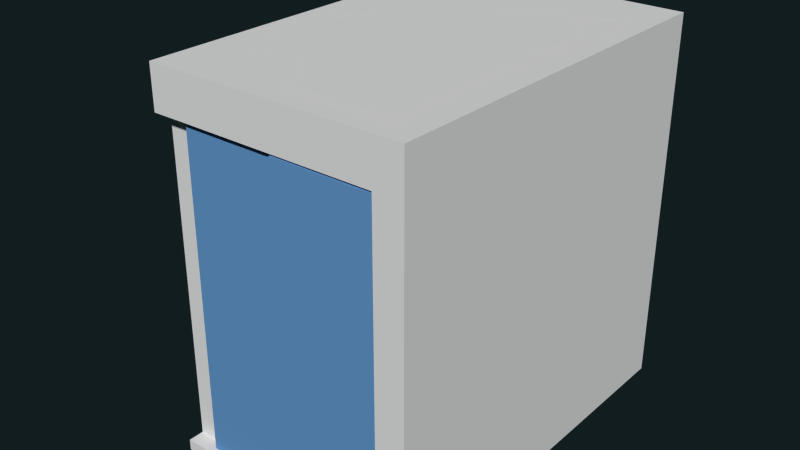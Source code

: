 # Source: St_AufzugB1.blend  (saved by Blender 2.76.0; exported with 4.5.12 LTS)
import bpy
from mathutils import Matrix  # noqa: F401  (used for matrix-valued properties, if any)

bpy.ops.wm.read_factory_settings(use_empty=True)
scene = bpy.context.scene
scene.name = 'Scene'

# ---- collections
col_collection_6 = bpy.data.collections.new('Collection 6'); scene.collection.children.link(col_collection_6)
col_collection_16 = bpy.data.collections.new('Collection 16'); scene.collection.children.link(col_collection_16)

# ---- materials (node trees are filled in below, after node groups)
mat_spiegel_mat = bpy.data.materials.new('spiegel_mat')
mat_spiegel_mat.alpha_threshold = 0.0
mat_spiegel_mat.use_transparent_shadow = False
mat_spiegel_mat.roughness = 0.5
mat_door_frame_mat = bpy.data.materials.new('door_frame_mat')
mat_door_frame_mat.alpha_threshold = 0.0
mat_door_frame_mat.use_transparent_shadow = False
mat_door_frame_mat.diffuse_color = (0.1308, 0.3213, 0.6152, 1.0)
mat_door_frame_mat.roughness = 0.5

# ---- material node trees

# ---- world
world_world = bpy.data.worlds.new('World'); scene.world = world_world
world_world.color = (0.005979, 0.01231, 0.01341)
world_world.use_sun_shadow = False
world_world.sun_shadow_jitter_overblur = 0.0
world_world.cycles.sampling_method = 'MANUAL'
world_world.cycles.sample_map_resolution = 256

# ---- meshes
me_plane = bpy.data.meshes.new('Plane')
me_plane.from_pydata([(-0.7645, 1.1, 0.0), (-0.7068, 1.042, 0.06454), (0.7042, 1.042, 0.06454), (-0.7068, 1.042, 1.988), (0.7042, 1.042, 1.988), (-0.6944, -1.001, 0.06454), (0.7042, -1.001, 0.06454), (-0.7068, -1.001, 1.988), (0.7042, -1.001, 1.988), (0.5912, -1.1, 1.988), (0.5912, -1.1, 0.06454), (0.5912, -1.001, 0.06454), (0.5918, -1.001, 1.988), (-0.5944, -1.001, 0.06454), (-0.5938, -1.1, 0.06454), (-0.5944, -1.001, 1.988), (-0.5938, -1.1, 1.988), (-0.7645, -1.193, 0.0), (-0.7645, -1.1, 0.06454), (0.7619, -1.193, 0.06454), (0.5912, -1.193, 0.06454), (-0.5938, -1.193, 0.06454), (-0.7645, -1.193, 0.06454), (0.7619, -1.1, 2.241), (0.7619, 1.1, 2.241), (-0.5938, -1.1, 0.0), (-0.5938, 1.1, 0.0), (-0.7645, 1.1, 1.987), (-0.5938, 1.1, 1.987), (0.5912, 1.1, 1.987), (0.7619, 1.1, 1.987), (-0.5938, -1.193, 0.0), (0.5912, -1.193, 0.0), (0.7619, -1.193, 0.0), (-0.7645, 1.1, 0.06454), (-0.5938, 1.1, 0.06454), (0.5912, 1.1, 0.06454), (0.7619, 1.1, 0.06454), (-0.7645, 1.1, 2.241), (-0.7645, -1.1, 0.0), (0.7619, 1.1, 0.0), (-0.7645, -1.1, 1.987), (0.7619, -1.1, 1.987), (0.7619, -1.1, 0.06454), (-0.7068, -1.001, 2.2), (-0.7068, 1.042, 2.2), (-0.5938, -1.001, 2.2), (-0.5938, 1.042, 2.2), (0.5912, -1.001, 2.2), (0.5912, 1.042, 2.2), (0.7042, -1.001, 2.2), (0.7042, 1.042, 2.2), (0.5912, 1.1, 0.0), (0.5912, -1.1, 0.0), (0.7619, -1.1, 0.0), (-0.5938, -1.193, 1.988), (-0.7646, -1.193, 1.987), (0.7619, -1.193, 1.987), (0.5912, -1.193, 1.988), (-0.5938, -1.193, 2.241), (-0.5944, 1.042, 0.06454), (-0.5944, 1.042, 1.988), (0.5912, 1.042, 1.988), (0.5912, 1.042, 0.06454), (-0.7645, -1.1, 2.241), (-0.5938, 1.1, 2.241), (0.5912, 1.1, 2.241), (-0.5938, -1.1, 2.241), (0.5912, -1.1, 2.241), (0.7619, -1.193, 2.241), (-0.7646, -1.193, 2.241), (0.5912, -1.193, 2.241)], [], [(13, 14, 10, 11), (61, 3, 1, 60), (8, 4, 2, 6), (5, 7, 15, 13), (60, 1, 5, 13), (3, 7, 5, 1), (8, 6, 11, 12), (9, 12, 11, 10), (49, 48, 46, 47), (15, 16, 14, 13), (10, 14, 21, 20), (9, 10, 20, 58), (47, 46, 44, 45), (37, 36, 29, 30), (36, 35, 28, 29), (35, 34, 27, 28), (16, 9, 58, 55), (67, 64, 70, 59), (68, 67, 59, 71), (67, 68, 66, 65), (25, 26, 52, 53), (61, 47, 45, 3), (50, 51, 4, 8), (12, 48, 50, 8), (3, 45, 44, 7), (7, 44, 46, 15), (9, 16, 15, 12), (48, 12, 15, 46), (20, 21, 31, 32), (19, 20, 32, 33), (40, 52, 36, 37), (53, 52, 40, 54), (57, 69, 71, 58), (30, 29, 66, 24), (4, 62, 63, 2), (2, 63, 11, 6), (51, 49, 62, 4), (62, 61, 60, 63), (63, 60, 13, 11), (49, 47, 61, 62), (33, 54, 43, 19), (43, 37, 30, 42), (42, 30, 24, 23), (64, 67, 65, 38), (68, 23, 24, 66), (53, 54, 33, 32), (25, 53, 32, 31), (39, 25, 31, 17), (39, 17, 22, 18), (41, 16, 55, 56), (49, 51, 50, 48), (42, 57, 19, 43), (21, 22, 17, 31), (29, 28, 65, 66), (28, 27, 38, 65), (55, 59, 70, 56), (0, 39, 18, 34), (18, 41, 27, 34), (71, 59, 55, 58), (41, 64, 38, 27), (19, 57, 58, 20), (42, 23, 69, 57), (23, 68, 71, 69), (54, 40, 37, 43), (39, 0, 26, 25), (64, 41, 56, 70), (52, 26, 35, 36), (26, 0, 34, 35), (14, 18, 22, 21), (41, 18, 14, 16)])
_uv = me_plane.uv_layers.new(name='UVMap')
_uv.uv.foreach_set('vector', [0.919, 0.08716, 0.9187, 0.04938, 0.2748, 0.04938, 0.2748, 0.08716, 0.2123, 0.8922, 0.1718, 0.8922, 0.1718, 0.000474, 0.2123, 0.000474, -0.0006725, 0.8857, 0.849, 0.8857, 0.849, 0.003953, -0.0006725, 0.003953, 0.37, 0.005296, 0.3681, 0.9947, 0.3864, 0.9947, 0.3864, 0.005296, 0.919, 0.9881, 0.9801, 0.9881, 0.9733, 0.08716, 0.919, 0.08716, 0.849, 0.8857, -0.0006725, 0.8857, -0.0006725, 0.003953, 0.849, 0.003953, 0.6688, 0.9947, 0.6688, 0.005296, 0.6504, 0.005296, 0.6505, 0.9947, 0.6407, 0.9947, 0.6505, 0.9947, 0.6504, 0.005296, 0.6407, 0.005296, 0.8818, -0.2809, 0.8818, 1.1, 0.1258, 1.1, 0.1258, -0.2809, 0.3864, 0.9947, 0.3963, 0.9947, 0.3963, 0.005296, 0.3864, 0.005296, 0.2748, 0.04938, 0.9187, 0.04938, 0.9187, 0.005313, 0.2748, 0.005313, 0.6407, 0.9947, 0.6407, 0.005296, 0.6327, 0.005296, 0.6327, 0.9946, 0.1258, -0.2809, 0.1258, 1.1, 0.05372, 1.1, 0.05372, -0.2809, 0.812, 0.005296, 0.8255, 0.005296, 0.8255, 0.9945, 0.812, 0.9945, 0.8255, 0.005296, 0.9427, 0.005296, 0.9427, 0.9945, 0.8255, 0.9945, 0.1711, 0.005296, 0.1846, 0.005296, 0.1846, 0.9945, 0.1711, 0.9945, 0.5376, 0.2326, 0.5376, 0.2925, 0.5251, 0.2925, 0.5251, 0.2326, 0.7336, 0.2272, 0.7566, 0.2272, 0.7566, 0.2319, 0.7336, 0.2319, 0.5739, 0.2272, 0.7336, 0.2272, 0.7336, 0.2319, 0.5739, 0.2319, 0.7336, 0.2272, 0.5739, 0.2272, 0.5739, 0.1159, 0.7336, 0.1159, 0.6271, 0.1112, 0.6271, 6.029e-09, 0.7868, 0.0, 0.7868, 0.1112, 0.2123, 0.8922, 0.2125, 0.9895, 0.1718, 0.9895, 0.1718, 0.8922, -0.0006725, 0.983, 0.849, 0.983, 0.849, 0.8857, -0.0006725, 0.8857, 0.8273, 0.2575, 0.8272, 0.2199, 0.8398, 0.2199, 0.8398, 0.2575, 0.849, 0.8857, 0.849, 0.983, -0.0006725, 0.983, -0.0006725, 0.8857, 0.6833, 0.2575, 0.6833, 0.2199, 0.6958, 0.2199, 0.6958, 0.2575, 0.5376, 0.2925, 0.5376, 0.2326, 0.5509, 0.2325, 0.5509, 0.2925, 0.8272, 0.2199, 0.8273, 0.2575, 0.6958, 0.2575, 0.6958, 0.2199, 0.1827, 0.2272, 0.02301, 0.2272, 0.02301, 0.2239, 0.1827, 0.2239, 0.2057, 0.2272, 0.1827, 0.2272, 0.1827, 0.2239, 0.2057, 0.2239, 0.4115, 0.3373, 0.3884, 0.3373, 0.3884, 0.334, 0.4115, 0.334, 0.7868, 0.1112, 0.7868, 0.0, 0.8098, 0.0, 0.8098, 0.1112, 0.2057, 0.3244, 0.2057, 0.3373, 0.1827, 0.3373, 0.1827, 0.3245, 0.4115, 0.2368, 0.3884, 0.2368, 0.3884, 0.2239, 0.4115, 0.2239, 0.6821, 0.8922, 0.6414, 0.8922, 0.6414, 0.000474, 0.6821, 0.000474, 0.2134, 0.9881, 0.2748, 0.9881, 0.2748, 0.08716, 0.2134, 0.08716, 0.6821, 0.9895, 0.6414, 0.9895, 0.6414, 0.8922, 0.6821, 0.8922, 0.6414, 0.8922, 0.2123, 0.8922, 0.2123, 0.000474, 0.6414, 0.000474, 0.2748, 0.9881, 0.919, 0.9881, 0.919, 0.08716, 0.2748, 0.08716, 0.6414, 0.9895, 0.2125, 0.9895, 0.2123, 0.8922, 0.6414, 0.8922, 0.6041, 4.22e-08, 0.6041, 0.004694, 0.5954, 0.004694, 0.5954, 4.22e-08, 0.5753, 0.005296, 0.812, 0.005296, 0.812, 0.9945, 0.5753, 0.9945, 0.3362, 0.004694, 0.3362, 0.1159, 0.3021, 0.1159, 0.3021, 0.004694, 0.7566, 0.2272, 0.7336, 0.2272, 0.7336, 0.1159, 0.7566, 0.1159, 0.5739, 0.2272, 0.5509, 0.2272, 0.5509, 0.1159, 0.5739, 0.1159, 0.7868, 0.1112, 0.8098, 0.1112, 0.8098, 0.1159, 0.7868, 0.1159, 0.6271, 0.1112, 0.7868, 0.1112, 0.7868, 0.1159, 0.6271, 0.1159, 0.6041, 0.1112, 0.6271, 0.1112, 0.6271, 0.1159, 0.6041, 0.1159, 0.3021, 0.1112, 0.3021, 0.1159, 0.2934, 0.1159, 0.2934, 0.1112, 0.5376, 0.2239, 0.5376, 0.2326, 0.5251, 0.2326, 0.5251, 0.2239, 0.8818, -0.2809, 0.9539, -0.2809, 0.9539, 1.1, 0.8818, 1.1, 0.5753, 0.9945, 0.5705, 0.9944, 0.5705, 0.005296, 0.5753, 0.005296, 0.02301, 0.2272, 7.551e-07, 0.2272, 5.704e-07, 0.2239, 0.02301, 0.2239, 0.3884, 0.2368, 0.2287, 0.2368, 0.2287, 0.2239, 0.3884, 0.2239, 0.2287, 0.2368, 0.2057, 0.2368, 0.2057, 0.2239, 0.2287, 0.2239, 0.02301, 0.3245, 0.02301, 0.3373, 7.391e-07, 0.3373, 0.0, 0.3244, 0.3021, 0.0, 0.3021, 0.1112, 0.2934, 0.1112, 0.2934, 6.029e-09, 0.4213, 0.005296, 0.4213, 0.9944, 0.1846, 0.9945, 0.1846, 0.005296, 0.1827, 0.3373, 0.02301, 0.3373, 0.02301, 0.3245, 0.1827, 0.3245, 0.0342, 0.1112, 3.213e-08, 0.1112, 0.0, 2.411e-08, 0.03419, 2.411e-08, 0.5705, 0.005296, 0.5705, 0.9944, 0.5569, 0.9946, 0.5569, 0.005296, 0.3362, 0.004694, 0.3021, 0.004694, 0.3021, 0.0, 0.3363, 1.206e-08, 0.5509, 0.2272, 0.5739, 0.2272, 0.5739, 0.2319, 0.5509, 0.2319, 0.6041, 0.004694, 0.6041, 0.1159, 0.5954, 0.1159, 0.5954, 0.004694, 0.6041, 0.1112, 0.6041, 6.029e-09, 0.6271, 6.029e-09, 0.6271, 0.1112, 3.213e-08, 0.1112, 0.0342, 0.1112, 0.03422, 0.1159, 3.213e-08, 0.1159, 0.3884, 0.3373, 0.2287, 0.3373, 0.2287, 0.334, 0.3884, 0.334, 0.2287, 0.3373, 0.2057, 0.3373, 0.2057, 0.334, 0.2287, 0.334, 0.7258, 0.3402, 0.7488, 0.3402, 0.7488, 0.3449, 0.7258, 0.3449, 0.4213, 0.9944, 0.4213, 0.005296, 0.4354, 0.005296, 0.4354, 0.9947])
me_plane.use_remesh_preserve_volume = False
me_plane.use_remesh_preserve_attributes = False
me_plane.use_mirror_vertex_groups = False
me_plane.update()
me_plane_019 = bpy.data.meshes.new('Plane.019')
me_plane_019.from_pydata([(-0.02329, -0.05832, -6.53e-10), (0.02329, -0.05832, 6.53e-10), (-0.02329, 0.05832, -6.53e-10), (0.02329, 0.05832, 6.53e-10)], [], [(0, 1, 3, 2)])
_uv = me_plane_019.uv_layers.new(name='UVMap')
_uv.uv.foreach_set('vector', [0.0, 1.0, 0.0, 0.02285, 1.0, 0.0, 0.9987, 0.9641])
me_plane_019.use_remesh_preserve_volume = False
me_plane_019.use_remesh_preserve_attributes = False
me_plane_019.use_mirror_vertex_groups = False
me_plane_019.update()
me_cube_002 = bpy.data.meshes.new('Cube.002')
me_cube_002.from_pydata([(0.00157, -0.1519, -0.08734), (0.00157, -0.1519, 0.08734), (0.00157, 0.1519, -0.08734), (0.00157, 0.1519, 0.08734), (-0.00157, -0.1519, -0.08734), (-0.00157, -0.1519, 0.08734), (-0.00157, 0.1519, -0.08734), (-0.00157, 0.1519, 0.08734)], [], [(1, 0, 2, 3), (3, 2, 6, 7), (7, 6, 4, 5), (5, 4, 0, 1), (0, 4, 6, 2), (5, 1, 3, 7)])
_uv = me_cube_002.uv_layers.new(name='UVMap')
_uv.uv.foreach_set('vector', [0.01926, 0.9837, 0.04104, 0.09085, 0.9762, 0.007756, 0.9952, 0.9922, 0.01926, 0.9837, 0.04104, 0.09085, 0.9762, 0.007756, 0.9952, 0.9922, 0.01926, 0.9837, 0.04104, 0.09085, 0.9762, 0.007756, 0.9952, 0.9922, 0.01926, 0.9837, 0.04104, 0.09085, 0.9762, 0.007756, 0.9952, 0.9922, 0.01926, 0.9837, 0.04104, 0.09085, 0.9762, 0.007756, 0.9952, 0.9922, 0.01926, 0.9837, 0.04104, 0.09085, 0.9762, 0.007756, 0.9952, 0.9922])
me_cube_002.use_remesh_preserve_volume = False
me_cube_002.use_remesh_preserve_attributes = False
me_cube_002.use_mirror_vertex_groups = False
me_cube_002.update()
me_cube_003 = bpy.data.meshes.new('Cube.003')
me_cube_003.from_pydata([(0.00157, -0.1863, -0.3482), (0.00157, -0.1863, 0.5931), (0.00157, 0.02691, -0.3482), (0.00157, 0.02691, 0.5931), (-0.00157, -0.1863, -0.3482), (-0.00157, -0.1863, 0.5931), (-0.00157, 0.02691, -0.3482), (-0.00157, 0.02691, 0.5931)], [], [(1, 0, 2, 3), (3, 2, 6, 7), (7, 6, 4, 5), (5, 4, 0, 1), (0, 4, 6, 2), (5, 1, 3, 7)])
_uv = me_cube_003.uv_layers.new(name='UVMap')
_uv.uv.foreach_set('vector', [0.3858, 0.9703, 0.4826, 0.01149, 0.6851, 0.01643, 0.5882, 0.9752, 0.3858, 0.9703, 0.4826, 0.01149, 0.6851, 0.01643, 0.5882, 0.9752, 0.3858, 0.9703, 0.4826, 0.01149, 0.6851, 0.01643, 0.5882, 0.9752, 0.3858, 0.9703, 0.4826, 0.01149, 0.6851, 0.01643, 0.5882, 0.9752, 0.3858, 0.9703, 0.4826, 0.01149, 0.6851, 0.01643, 0.5882, 0.9752, 0.3858, 0.9703, 0.4826, 0.01149, 0.6851, 0.01643, 0.5882, 0.9752])
me_cube_003.use_remesh_preserve_volume = False
me_cube_003.use_remesh_preserve_attributes = False
me_cube_003.use_mirror_vertex_groups = False
me_cube_003.update()
me_plane_017 = bpy.data.meshes.new('Plane.017')
me_plane_017.from_pydata([(-0.03193, -0.03193, 0.0), (0.03193, -0.03193, 0.0), (-0.03193, 0.03193, 0.0), (0.03193, 0.03193, 0.0)], [], [(0, 1, 3, 2)])
_uv = me_plane_017.uv_layers.new(name='UVMap')
_uv.uv.foreach_set('vector', [0.0, 1.0, 0.0, 0.0, 1.0, 0.0, 1.0, 1.0])
me_plane_017.use_remesh_preserve_volume = False
me_plane_017.use_remesh_preserve_attributes = False
me_plane_017.use_mirror_vertex_groups = False
me_plane_017.update()
me_plane_016 = bpy.data.meshes.new('Plane.016')
me_plane_016.from_pydata([(-0.05467, -0.05832, 1.716e-09), (0.05467, -0.05832, -1.716e-09), (-0.05467, 0.05832, 1.716e-09), (0.05467, 0.05832, -1.716e-09)], [], [(0, 1, 3, 2)])
_uv = me_plane_016.uv_layers.new(name='UVMap')
_uv.uv.foreach_set('vector', [0.006883, 0.9722, 0.06539, 0.04518, 0.9621, 0.03128, 0.9828, 0.9896])
me_plane_016.use_remesh_preserve_volume = False
me_plane_016.use_remesh_preserve_attributes = False
me_plane_016.use_mirror_vertex_groups = False
me_plane_016.update()
me_plane_015 = bpy.data.meshes.new('Plane.015')
me_plane_015.from_pydata([(-0.05467, -0.05832, 1.716e-09), (0.05467, -0.05832, -1.716e-09), (-0.05467, 0.05832, 1.716e-09), (0.05467, 0.05832, -1.716e-09)], [], [(0, 1, 3, 2)])
_uv = me_plane_015.uv_layers.new(name='UVMap')
_uv.uv.foreach_set('vector', [0.03097, 0.9491, 0.09981, 0.06832, 0.9239, 0.08779, 0.9226, 0.986])
me_plane_015.use_remesh_preserve_volume = False
me_plane_015.use_remesh_preserve_attributes = False
me_plane_015.use_mirror_vertex_groups = False
me_plane_015.update()
me_plane_014 = bpy.data.meshes.new('Plane.014')
me_plane_014.from_pydata([(-0.02033, -0.05832, -8.761e-10), (0.06223, -0.05832, -2.287e-09), (-0.02033, 0.05832, -8.761e-10), (0.06223, 0.05832, -2.287e-09)], [], [(0, 1, 3, 2)])
_uv = me_plane_014.uv_layers.new(name='UVMap')
_uv.uv.foreach_set('vector', [0.0, 1.0, 0.0, 0.0, 1.0, 0.0, 1.0, 1.0])
me_plane_014.use_remesh_preserve_volume = False
me_plane_014.use_remesh_preserve_attributes = False
me_plane_014.use_mirror_vertex_groups = False
me_plane_014.update()
me_plane_013 = bpy.data.meshes.new('Plane.013')
me_plane_013.from_pydata([(-0.02329, -0.05832, -6.53e-10), (0.02329, -0.05832, 6.53e-10), (-0.02329, 0.05832, -6.53e-10), (0.02329, 0.05832, 6.53e-10)], [], [(0, 1, 3, 2)])
_uv = me_plane_013.uv_layers.new(name='UVMap')
_uv.uv.foreach_set('vector', [0.0, 1.0, 0.0, 0.0, 1.0, 0.0, 1.0, 1.0])
me_plane_013.use_remesh_preserve_volume = False
me_plane_013.use_remesh_preserve_attributes = False
me_plane_013.use_mirror_vertex_groups = False
me_plane_013.update()
me_plane_012 = bpy.data.meshes.new('Plane.012')
me_plane_012.from_pydata([(-0.02041, -0.05832, -8.704e-10), (0.0336, -0.05832, -1.255e-10), (-0.02041, 0.05832, -8.704e-10), (0.0336, 0.05832, -1.255e-10)], [], [(0, 1, 3, 2)])
_uv = me_plane_012.uv_layers.new(name='UVMap')
_uv.uv.foreach_set('vector', [0.0, 1.0, 0.0, 0.0, 1.0, 0.0, 1.0, 1.0])
me_plane_012.use_remesh_preserve_volume = False
me_plane_012.use_remesh_preserve_attributes = False
me_plane_012.use_mirror_vertex_groups = False
me_plane_012.update()
me_cube_711 = bpy.data.meshes.new('Cube.711')
me_cube_711.from_pydata([(0.0009968, -0.01655, -0.01655), (0.0009968, -0.01655, 0.01655), (-0.0009969, -0.01655, -0.01655), (-0.0009969, -0.01655, 0.01655), (0.0009969, 0.01655, -0.01655), (0.0009969, 0.01655, 0.01655), (-0.0009968, 0.01655, -0.01655), (-0.0009968, 0.01655, 0.01655)], [], [(1, 3, 2, 0), (3, 7, 6, 2), (7, 5, 4, 6), (5, 1, 0, 4), (0, 2, 6, 4), (5, 7, 3, 1)])
_uv = me_cube_711.uv_layers.new(name='UVMap')
_uv.uv.foreach_set('vector', [0.4162, 0.1556, 0.4162, 0.1556, 0.424, 0.03948, 0.424, 0.03948, 0.4162, 0.1556, 0.1669, 0.1533, 0.1705, 0.03915, 0.424, 0.03948, 0.1669, 0.1533, 0.1669, 0.1533, 0.1705, 0.03915, 0.1705, 0.03915, 0.1669, 0.1533, 0.4162, 0.1556, 0.424, 0.03948, 0.1705, 0.03915, 0.424, 0.03948, 0.424, 0.03948, 0.1705, 0.03915, 0.1705, 0.03915, 0.1669, 0.1533, 0.1669, 0.1533, 0.4162, 0.1556, 0.4162, 0.1556])
me_cube_711.use_remesh_preserve_volume = False
me_cube_711.use_remesh_preserve_attributes = False
me_cube_711.use_mirror_vertex_groups = False
me_cube_711.update()
me_cube_710 = bpy.data.meshes.new('Cube.710')
me_cube_710.from_pydata([(0.0009968, -0.01655, -0.01655), (0.0009968, -0.01655, 0.01655), (-0.0009969, -0.01655, -0.01655), (-0.0009969, -0.01655, 0.01655), (0.0009969, 0.01655, -0.01655), (0.0009969, 0.01655, 0.01655), (-0.0009968, 0.01655, -0.01655), (-0.0009968, 0.01655, 0.01655)], [], [(1, 3, 2, 0), (3, 7, 6, 2), (7, 5, 4, 6), (5, 1, 0, 4), (0, 2, 6, 4), (5, 7, 3, 1)])
_uv = me_cube_710.uv_layers.new(name='UVMap')
_uv.uv.foreach_set('vector', [0.951, 0.1596, 0.951, 0.1596, 0.9552, 0.04349, 0.9552, 0.04349, 0.951, 0.1596, 0.7017, 0.1573, 0.7017, 0.04316, 0.9552, 0.04349, 0.7017, 0.1573, 0.7017, 0.1573, 0.7017, 0.04316, 0.7017, 0.04316, 0.7017, 0.1573, 0.951, 0.1596, 0.9552, 0.04349, 0.7017, 0.04316, 0.9552, 0.04349, 0.9552, 0.04349, 0.7017, 0.04316, 0.7017, 0.04316, 0.7017, 0.1573, 0.7017, 0.1573, 0.951, 0.1596, 0.951, 0.1596])
me_cube_710.use_remesh_preserve_volume = False
me_cube_710.use_remesh_preserve_attributes = False
me_cube_710.use_mirror_vertex_groups = False
me_cube_710.update()
me_cube_709 = bpy.data.meshes.new('Cube.709')
me_cube_709.from_pydata([(0.0009968, -0.01655, -0.01655), (0.0009968, -0.01655, 0.01655), (-0.0009969, -0.01655, -0.01655), (-0.0009969, -0.01655, 0.01655), (0.0009969, 0.01655, -0.01655), (0.0009969, 0.01655, 0.01655), (-0.0009968, 0.01655, -0.01655), (-0.0009968, 0.01655, 0.01655)], [], [(1, 3, 2, 0), (3, 7, 6, 2), (7, 5, 4, 6), (5, 1, 0, 4), (0, 2, 6, 4), (5, 7, 3, 1)])
_uv = me_cube_709.uv_layers.new(name='UVMap')
_uv.uv.foreach_set('vector', [0.9352, 0.7845, 0.9352, 0.7845, 0.9391, 0.6585, 0.9391, 0.6585, 0.9352, 0.7845, 0.6671, 0.7794, 0.6773, 0.6551, 0.9391, 0.6585, 0.6671, 0.7794, 0.6671, 0.7794, 0.6773, 0.6551, 0.6773, 0.6551, 0.6671, 0.7794, 0.9352, 0.7845, 0.9391, 0.6585, 0.6773, 0.6551, 0.9391, 0.6585, 0.9391, 0.6585, 0.6773, 0.6551, 0.6773, 0.6551, 0.6671, 0.7794, 0.6671, 0.7794, 0.9352, 0.7845, 0.9352, 0.7845])
me_cube_709.use_remesh_preserve_volume = False
me_cube_709.use_remesh_preserve_attributes = False
me_cube_709.use_mirror_vertex_groups = False
me_cube_709.update()
me_cube_708 = bpy.data.meshes.new('Cube.708')
me_cube_708.from_pydata([(0.0009968, -0.01655, -0.01655), (0.0009968, -0.01655, 0.01655), (-0.0009969, -0.01655, -0.01655), (-0.0009969, -0.01655, 0.01655), (0.0009969, 0.01655, -0.01655), (0.0009969, 0.01655, 0.01655), (-0.0009968, 0.01655, -0.01655), (-0.0009968, 0.01655, 0.01655)], [], [(1, 3, 2, 0), (3, 7, 6, 2), (7, 5, 4, 6), (5, 1, 0, 4), (0, 2, 6, 4), (5, 7, 3, 1)])
_uv = me_cube_708.uv_layers.new(name='UVMap')
_uv.uv.foreach_set('vector', [0.9383, 0.6315, 0.9383, 0.6315, 0.9397, 0.509, 0.9397, 0.509, 0.9383, 0.6315, 0.6735, 0.6275, 0.6812, 0.5077, 0.9397, 0.509, 0.6735, 0.6275, 0.6735, 0.6275, 0.6812, 0.5077, 0.6812, 0.5077, 0.6735, 0.6275, 0.9383, 0.6315, 0.9397, 0.509, 0.6812, 0.5077, 0.9397, 0.509, 0.9397, 0.509, 0.6812, 0.5077, 0.6812, 0.5077, 0.6735, 0.6275, 0.6735, 0.6275, 0.9383, 0.6315, 0.9383, 0.6315])
me_cube_708.use_remesh_preserve_volume = False
me_cube_708.use_remesh_preserve_attributes = False
me_cube_708.use_mirror_vertex_groups = False
me_cube_708.update()
me_cube_707 = bpy.data.meshes.new('Cube.707')
me_cube_707.from_pydata([(0.0009968, -0.01655, -0.01655), (0.0009968, -0.01655, 0.01655), (-0.0009969, -0.01655, -0.01655), (-0.0009969, -0.01655, 0.01655), (0.0009969, 0.01655, -0.01655), (0.0009969, 0.01655, 0.01655), (-0.0009968, 0.01655, -0.01655), (-0.0009968, 0.01655, 0.01655)], [], [(1, 3, 2, 0), (3, 7, 6, 2), (7, 5, 4, 6), (5, 1, 0, 4), (0, 2, 6, 4), (5, 7, 3, 1)])
_uv = me_cube_707.uv_layers.new(name='UVMap')
_uv.uv.foreach_set('vector', [0.9365, 0.4823, 0.9365, 0.4823, 0.9435, 0.3654, 0.9435, 0.3654, 0.9365, 0.4823, 0.6837, 0.4806, 0.6893, 0.3631, 0.9435, 0.3654, 0.6837, 0.4806, 0.6837, 0.4806, 0.6893, 0.3631, 0.6893, 0.3631, 0.6837, 0.4806, 0.9365, 0.4823, 0.9435, 0.3654, 0.6893, 0.3631, 0.9435, 0.3654, 0.9435, 0.3654, 0.6893, 0.3631, 0.6893, 0.3631, 0.6837, 0.4806, 0.6837, 0.4806, 0.9365, 0.4823, 0.9365, 0.4823])
me_cube_707.use_remesh_preserve_volume = False
me_cube_707.use_remesh_preserve_attributes = False
me_cube_707.use_mirror_vertex_groups = False
me_cube_707.update()
me_cube_706 = bpy.data.meshes.new('Cube.706')
me_cube_706.from_pydata([(0.0009968, -0.01655, -0.01655), (0.0009968, -0.01655, 0.01655), (-0.0009969, -0.01655, -0.01655), (-0.0009969, -0.01655, 0.01655), (0.0009969, 0.01655, -0.01655), (0.0009969, 0.01655, 0.01655), (-0.0009968, 0.01655, -0.01655), (-0.0009968, 0.01655, 0.01655)], [], [(1, 3, 2, 0), (3, 7, 6, 2), (7, 5, 4, 6), (5, 1, 0, 4), (0, 2, 6, 4), (5, 7, 3, 1)])
_uv = me_cube_706.uv_layers.new(name='UVMap')
_uv.uv.foreach_set('vector', [0.9386, 0.3415, 0.9386, 0.3415, 0.9428, 0.2253, 0.9428, 0.2253, 0.9386, 0.3415, 0.6893, 0.3392, 0.6893, 0.225, 0.9428, 0.2253, 0.6893, 0.3392, 0.6893, 0.3392, 0.6893, 0.225, 0.6893, 0.225, 0.6893, 0.3392, 0.9386, 0.3415, 0.9428, 0.2253, 0.6893, 0.225, 0.9428, 0.2253, 0.9428, 0.2253, 0.6893, 0.225, 0.6893, 0.225, 0.6893, 0.3392, 0.6893, 0.3392, 0.9386, 0.3415, 0.9386, 0.3415])
me_cube_706.use_remesh_preserve_volume = False
me_cube_706.use_remesh_preserve_attributes = False
me_cube_706.use_mirror_vertex_groups = False
me_cube_706.update()
me_cube_705 = bpy.data.meshes.new('Cube.705')
me_cube_705.from_pydata([(0.0009968, -0.01655, -0.01655), (0.0009968, -0.01655, 0.01655), (-0.0009969, -0.01655, -0.01655), (-0.0009969, -0.01655, 0.01655), (0.0009969, 0.01655, -0.01655), (0.0009969, 0.01655, 0.01655), (-0.0009968, 0.01655, -0.01655), (-0.0009968, 0.01655, 0.01655)], [], [(1, 3, 2, 0), (3, 7, 6, 2), (7, 5, 4, 6), (5, 1, 0, 4), (0, 2, 6, 4), (5, 7, 3, 1)])
_uv = me_cube_705.uv_layers.new(name='UVMap')
_uv.uv.foreach_set('vector', [0.3569, 0.8265, 0.3569, 0.8265, 0.3661, 0.701, 0.3661, 0.701, 0.3569, 0.8265, 0.08612, 0.821, 0.09902, 0.6971, 0.3661, 0.701, 0.08612, 0.821, 0.08612, 0.821, 0.09902, 0.6971, 0.09902, 0.6971, 0.08612, 0.821, 0.3569, 0.8265, 0.3661, 0.701, 0.09902, 0.6971, 0.3661, 0.701, 0.3661, 0.701, 0.09902, 0.6971, 0.09902, 0.6971, 0.08612, 0.821, 0.08612, 0.821, 0.3569, 0.8265, 0.3569, 0.8265])
me_cube_705.use_remesh_preserve_volume = False
me_cube_705.use_remesh_preserve_attributes = False
me_cube_705.use_mirror_vertex_groups = False
me_cube_705.update()
me_cube_704 = bpy.data.meshes.new('Cube.704')
me_cube_704.from_pydata([(0.0009968, -0.01655, -0.01655), (0.0009968, -0.01655, 0.01655), (-0.0009969, -0.01655, -0.01655), (-0.0009969, -0.01655, 0.01655), (0.0009969, 0.01655, -0.01655), (0.0009969, 0.01655, 0.01655), (-0.0009968, 0.01655, -0.01655), (-0.0009968, 0.01655, 0.01655)], [], [(1, 3, 2, 0), (3, 7, 6, 2), (7, 5, 4, 6), (5, 1, 0, 4), (0, 2, 6, 4), (5, 7, 3, 1)])
_uv = me_cube_704.uv_layers.new(name='UVMap')
_uv.uv.foreach_set('vector', [0.3689, 0.6735, 0.3689, 0.6735, 0.3791, 0.549, 0.3791, 0.549, 0.3689, 0.6735, 0.1058, 0.6675, 0.1241, 0.5468, 0.3791, 0.549, 0.1058, 0.6675, 0.1058, 0.6675, 0.1241, 0.5468, 0.1241, 0.5468, 0.1058, 0.6675, 0.3689, 0.6735, 0.3791, 0.549, 0.1241, 0.5468, 0.3791, 0.549, 0.3791, 0.549, 0.1241, 0.5468, 0.1241, 0.5468, 0.1058, 0.6675, 0.1058, 0.6675, 0.3689, 0.6735, 0.3689, 0.6735])
me_cube_704.use_remesh_preserve_volume = False
me_cube_704.use_remesh_preserve_attributes = False
me_cube_704.use_mirror_vertex_groups = False
me_cube_704.update()
me_cube_703 = bpy.data.meshes.new('Cube.703')
me_cube_703.from_pydata([(0.0009968, -0.01655, -0.01655), (0.0009968, -0.01655, 0.01655), (-0.0009969, -0.01655, -0.01655), (-0.0009969, -0.01655, 0.01655), (0.0009969, 0.01655, -0.01655), (0.0009969, 0.01655, 0.01655), (-0.0009968, 0.01655, -0.01655), (-0.0009968, 0.01655, 0.01655)], [], [(1, 3, 2, 0), (3, 7, 6, 2), (7, 5, 4, 6), (5, 1, 0, 4), (0, 2, 6, 4), (5, 7, 3, 1)])
_uv = me_cube_703.uv_layers.new(name='UVMap')
_uv.uv.foreach_set('vector', [0.3866, 0.5239, 0.3866, 0.5239, 0.3945, 0.4037, 0.3945, 0.4037, 0.3866, 0.5239, 0.1276, 0.5222, 0.1412, 0.401, 0.3945, 0.4037, 0.1276, 0.5222, 0.1276, 0.5222, 0.1412, 0.401, 0.1412, 0.401, 0.1276, 0.5222, 0.3866, 0.5239, 0.3945, 0.4037, 0.1412, 0.401, 0.3945, 0.4037, 0.3945, 0.4037, 0.1412, 0.401, 0.1412, 0.401, 0.1276, 0.5222, 0.1276, 0.5222, 0.3866, 0.5239, 0.3866, 0.5239])
me_cube_703.use_remesh_preserve_volume = False
me_cube_703.use_remesh_preserve_attributes = False
me_cube_703.use_mirror_vertex_groups = False
me_cube_703.update()
me_cube_702 = bpy.data.meshes.new('Cube.702')
me_cube_702.from_pydata([(0.0009968, -0.01655, -0.01655), (0.0009968, -0.01655, 0.01655), (-0.0009969, -0.01655, -0.01655), (-0.0009969, -0.01655, 0.01655), (0.0009969, 0.01655, -0.01655), (0.0009969, 0.01655, 0.01655), (-0.0009968, 0.01655, -0.01655), (-0.0009968, 0.01655, 0.01655)], [], [(1, 3, 2, 0), (3, 7, 6, 2), (7, 5, 4, 6), (5, 1, 0, 4), (0, 2, 6, 4), (5, 7, 3, 1)])
_uv = me_cube_702.uv_layers.new(name='UVMap')
_uv.uv.foreach_set('vector', [0.3949, 0.3835, 0.3949, 0.3835, 0.4053, 0.264, 0.4053, 0.264, 0.3949, 0.3835, 0.1447, 0.3783, 0.1482, 0.2616, 0.4053, 0.264, 0.1447, 0.3783, 0.1447, 0.3783, 0.1482, 0.2616, 0.1482, 0.2616, 0.1447, 0.3783, 0.3949, 0.3835, 0.4053, 0.264, 0.1482, 0.2616, 0.4053, 0.264, 0.4053, 0.264, 0.1482, 0.2616, 0.1482, 0.2616, 0.1447, 0.3783, 0.1447, 0.3783, 0.3949, 0.3835, 0.3949, 0.3835])
me_cube_702.use_remesh_preserve_volume = False
me_cube_702.use_remesh_preserve_attributes = False
me_cube_702.use_mirror_vertex_groups = False
me_cube_702.update()
me_cube_701 = bpy.data.meshes.new('Cube.701')
me_cube_701.from_pydata([(0.0009968, -0.01655, -0.01655), (0.0009968, -0.01655, 0.01655), (-0.0009969, -0.01655, -0.01655), (-0.0009969, -0.01655, 0.01655), (0.0009969, 0.01655, -0.01655), (0.0009969, 0.01655, 0.01655), (-0.0009968, 0.01655, -0.01655), (-0.0009968, 0.01655, 0.01655)], [], [(1, 3, 2, 0), (3, 7, 6, 2), (7, 5, 4, 6), (5, 1, 0, 4), (0, 2, 6, 4), (5, 7, 3, 1)])
_uv = me_cube_701.uv_layers.new(name='UVMap')
_uv.uv.foreach_set('vector', [0.9341, 0.9433, 0.9341, 0.9433, 0.9396, 0.813, 0.9396, 0.813, 0.9341, 0.9433, 0.6581, 0.9381, 0.6692, 0.8085, 0.9396, 0.813, 0.6581, 0.9381, 0.6581, 0.9381, 0.6692, 0.8085, 0.6692, 0.8085, 0.6581, 0.9381, 0.9341, 0.9433, 0.9396, 0.813, 0.6692, 0.8085, 0.9396, 0.813, 0.9396, 0.813, 0.6692, 0.8085, 0.6692, 0.8085, 0.6581, 0.9381, 0.6581, 0.9381, 0.9341, 0.9433, 0.9341, 0.9433])
me_cube_701.use_remesh_preserve_volume = False
me_cube_701.use_remesh_preserve_attributes = False
me_cube_701.use_mirror_vertex_groups = False
me_cube_701.update()
me_cube_699 = bpy.data.meshes.new('Cube.699')
me_cube_699.from_pydata([(0.0009968, -0.01655, -0.01655), (0.0009968, -0.01655, 0.01655), (-0.0009969, -0.01655, -0.01655), (-0.0009969, -0.01655, 0.01655), (0.0009969, 0.01655, -0.01655), (0.0009969, 0.01655, 0.01655), (-0.0009968, 0.01655, -0.01655), (-0.0009968, 0.01655, 0.01655)], [], [(1, 3, 2, 0), (3, 7, 6, 2), (7, 5, 4, 6), (5, 1, 0, 4), (0, 2, 6, 4), (5, 7, 3, 1)])
_uv = me_cube_699.uv_layers.new(name='UVMap')
_uv.uv.foreach_set('vector', [0.3425, 0.9845, 0.3425, 0.9845, 0.348, 0.8542, 0.348, 0.8542, 0.3425, 0.9845, 0.06652, 0.9793, 0.07762, 0.8497, 0.348, 0.8542, 0.06652, 0.9793, 0.06652, 0.9793, 0.07762, 0.8497, 0.07762, 0.8497, 0.06652, 0.9793, 0.3425, 0.9845, 0.348, 0.8542, 0.07762, 0.8497, 0.348, 0.8542, 0.348, 0.8542, 0.07762, 0.8497, 0.07762, 0.8497, 0.06652, 0.9793, 0.06652, 0.9793, 0.3425, 0.9845, 0.3425, 0.9845])
me_cube_699.use_remesh_preserve_volume = False
me_cube_699.use_remesh_preserve_attributes = False
me_cube_699.use_mirror_vertex_groups = False
me_cube_699.update()
me_cylinder = bpy.data.meshes.new('Cylinder')
me_cylinder.from_pydata([(0.02083, 1.023, 0.025), (0.02083, -1.023, 0.025), (0.03039, 1.023, 0.0231), (0.03039, -1.023, 0.0231), (0.0385, 1.023, 0.01768), (0.0385, -1.023, 0.01768), (0.04392, 1.023, 0.009567), (0.04392, -1.023, 0.009567), (0.04583, 1.023, -2.98e-08), (0.04583, -1.023, 8.941e-08), (0.04392, 1.023, -0.009567), (0.04392, -1.023, -0.009567), (0.0385, 1.023, -0.01768), (0.0385, -1.023, -0.01768), (0.03039, 1.023, -0.0231), (0.03039, -1.023, -0.0231), (0.02083, 1.023, -0.025), (0.02083, -1.023, -0.025), (0.01126, 1.023, -0.0231), (0.01126, -1.023, -0.0231), (0.003148, 1.023, -0.01768), (0.003148, -1.023, -0.01768), (-0.002272, 1.023, -0.009567), (-0.002272, -1.023, -0.009567), (-0.004175, 1.023, -2.98e-08), (-0.004175, -1.023, 8.941e-08), (-0.002272, 1.023, 0.009567), (-0.002272, -1.023, 0.009567), (0.003148, 1.023, 0.01768), (0.003148, -1.023, 0.01768), (0.01126, 1.023, 0.0231), (0.01126, -1.023, 0.0231), (0.02076, -0.02182, 0.0175), (-0.04583, -0.02182, 0.0175), (0.02076, -0.01512, 0.01617), (-0.04583, -0.01512, 0.01617), (0.02076, -0.009446, 0.01237), (-0.04583, -0.009446, 0.01237), (0.02076, -0.005653, 0.006697), (-0.04583, -0.005653, 0.006697), (0.02076, -0.004321, -2.98e-08), (-0.04583, -0.004321, 8.941e-08), (0.02076, -0.005653, -0.006697), (-0.04583, -0.005653, -0.006697), (0.02076, -0.009446, -0.01237), (-0.04583, -0.009446, -0.01237), (0.02076, -0.01512, -0.01617), (-0.04583, -0.01512, -0.01617), (0.02076, -0.02182, -0.0175), (-0.04583, -0.02182, -0.0175), (0.02076, -0.02852, -0.01617), (-0.04583, -0.02852, -0.01617), (0.02076, -0.0342, -0.01237), (-0.04583, -0.0342, -0.01237), (0.02076, -0.03799, -0.006697), (-0.04583, -0.03799, -0.006697), (0.02076, -0.03932, -2.98e-08), (-0.04583, -0.03932, 8.941e-08), (0.02076, -0.03799, 0.006697), (-0.04583, -0.03799, 0.006697), (0.02076, -0.0342, 0.01237), (-0.04583, -0.0342, 0.01237), (0.02076, -0.02852, 0.01617), (-0.04583, -0.02852, 0.01617)], [], [(0, 1, 3, 2), (2, 3, 5, 4), (4, 5, 7, 6), (6, 7, 9, 8), (8, 9, 11, 10), (10, 11, 13, 12), (12, 13, 15, 14), (14, 15, 17, 16), (16, 17, 19, 18), (18, 19, 21, 20), (20, 21, 23, 22), (22, 23, 25, 24), (24, 25, 27, 26), (26, 27, 29, 28), (3, 1, 31, 29, 27, 25, 23, 21, 19, 17, 15, 13, 11, 9, 7, 5), (30, 31, 1, 0), (28, 29, 31, 30), (0, 2, 4, 6, 8, 10, 12, 14, 16, 18, 20, 22, 24, 26, 28, 30), (32, 34, 35, 33), (34, 36, 37, 35), (36, 38, 39, 37), (38, 40, 41, 39), (40, 42, 43, 41), (42, 44, 45, 43), (44, 46, 47, 45), (46, 48, 49, 47), (48, 50, 51, 49), (50, 52, 53, 51), (52, 54, 55, 53), (54, 56, 57, 55), (56, 58, 59, 57), (58, 60, 61, 59), (35, 37, 39, 41, 43, 45, 47, 49, 51, 53, 55, 57, 59, 61, 63, 33), (62, 32, 33, 63), (60, 62, 63, 61), (32, 62, 60, 58, 56, 54, 52, 50, 48, 46, 44, 42, 40, 38, 36, 34)])
me_cylinder.polygons.foreach_set('use_smooth', [True] * 36)
_uv = me_cylinder.uv_layers.new(name='UVMap')
_uv.uv.foreach_set('vector', [1.258, 0.5185, -0.2578, 0.5185, -0.2578, 0.5171, 1.258, 0.5171, 1.258, 0.5171, -0.2578, 0.5171, -0.2578, 0.5131, 1.258, 0.5131, 1.258, 0.5131, -0.2578, 0.5131, -0.2578, 0.5071, 1.258, 0.5071, 1.258, 0.5071, -0.2578, 0.5071, -0.2578, 0.5, 1.258, 0.5, 1.258, 0.5, -0.2578, 0.5, -0.2578, 0.4929, 1.258, 0.4929, 1.258, 0.4929, -0.2578, 0.4929, -0.2578, 0.4869, 1.258, 0.4869, 1.258, 0.4869, -0.2578, 0.4869, -0.2578, 0.4829, 1.258, 0.4829, 1.258, 0.4829, -0.2578, 0.4829, -0.2578, 0.4815, 1.258, 0.4815, 1.258, 0.4815, -0.2578, 0.4815, -0.2578, 0.4829, 1.258, 0.4829, 1.258, 0.4829, -0.2578, 0.4829, -0.2578, 0.4869, 1.258, 0.4869, 1.258, 0.4869, -0.2578, 0.4869, -0.2578, 0.4929, 1.258, 0.4929, 1.258, 0.4929, -0.2578, 0.4929, -0.2578, 0.5, 1.258, 0.5, 1.258, 0.5, -0.2578, 0.5, -0.2578, 0.5071, 1.258, 0.5071, 1.258, 0.5071, -0.2578, 0.5071, -0.2578, 0.5131, 1.258, 0.5131, -0.2578, 0.5171, -0.2578, 0.5185, -0.2578, 0.5171, -0.2578, 0.5131, -0.2578, 0.5071, -0.2578, 0.5, -0.2578, 0.4929, -0.2578, 0.4869, -0.2578, 0.4829, -0.2578, 0.4815, -0.2578, 0.4829, -0.2578, 0.4869, -0.2578, 0.4929, -0.2578, 0.5, -0.2578, 0.5071, -0.2578, 0.5131, 1.258, 0.5171, -0.2578, 0.5171, -0.2578, 0.5185, 1.258, 0.5185, 1.258, 0.5131, -0.2578, 0.5131, -0.2578, 0.5171, 1.258, 0.5171, 1.258, 0.5185, 1.258, 0.5171, 1.258, 0.5131, 1.258, 0.5071, 1.258, 0.5, 1.258, 0.4929, 1.258, 0.4869, 1.258, 0.4829, 1.258, 0.4815, 1.258, 0.4829, 1.258, 0.4869, 1.258, 0.4929, 1.258, 0.5, 1.258, 0.5071, 1.258, 0.5131, 1.258, 0.5171, 0.4838, 0.513, 0.4888, 0.512, 0.4888, 0.512, 0.4838, 0.513, 0.4888, 0.512, 0.493, 0.5092, 0.493, 0.5092, 0.4888, 0.512, 0.493, 0.5092, 0.4958, 0.505, 0.4958, 0.505, 0.493, 0.5092, 0.4958, 0.505, 0.4968, 0.5, 0.4968, 0.5, 0.4958, 0.505, 0.4968, 0.5, 0.4958, 0.495, 0.4958, 0.495, 0.4968, 0.5, 0.4958, 0.495, 0.493, 0.4908, 0.493, 0.4908, 0.4958, 0.495, 0.493, 0.4908, 0.4888, 0.488, 0.4888, 0.488, 0.493, 0.4908, 0.4888, 0.488, 0.4838, 0.487, 0.4838, 0.487, 0.4888, 0.488, 0.4838, 0.487, 0.4789, 0.488, 0.4789, 0.488, 0.4838, 0.487, 0.4789, 0.488, 0.4747, 0.4908, 0.4747, 0.4908, 0.4789, 0.488, 0.4747, 0.4908, 0.4719, 0.495, 0.4719, 0.495, 0.4747, 0.4908, 0.4719, 0.495, 0.4709, 0.5, 0.4709, 0.5, 0.4719, 0.495, 0.4709, 0.5, 0.4719, 0.505, 0.4719, 0.505, 0.4709, 0.5, 0.4719, 0.505, 0.4747, 0.5092, 0.4747, 0.5092, 0.4719, 0.505, 0.4888, 0.512, 0.493, 0.5092, 0.4958, 0.505, 0.4968, 0.5, 0.4958, 0.495, 0.493, 0.4908, 0.4888, 0.488, 0.4838, 0.487, 0.4789, 0.488, 0.4747, 0.4908, 0.4719, 0.495, 0.4709, 0.5, 0.4719, 0.505, 0.4747, 0.5092, 0.4789, 0.512, 0.4838, 0.513, 0.4789, 0.512, 0.4838, 0.513, 0.4838, 0.513, 0.4789, 0.512, 0.4747, 0.5092, 0.4789, 0.512, 0.4789, 0.512, 0.4747, 0.5092, 0.4838, 0.513, 0.4789, 0.512, 0.4747, 0.5092, 0.4719, 0.505, 0.4709, 0.5, 0.4719, 0.495, 0.4747, 0.4908, 0.4789, 0.488, 0.4838, 0.487, 0.4888, 0.488, 0.493, 0.4908, 0.4958, 0.495, 0.4968, 0.5, 0.4958, 0.505, 0.493, 0.5092, 0.4888, 0.512])
me_cylinder.use_remesh_preserve_volume = False
me_cylinder.use_remesh_preserve_attributes = False
me_cylinder.use_mirror_vertex_groups = False
me_cylinder.update()
me_cube_001 = bpy.data.meshes.new('Cube.001')
me_cube_001.from_pydata([(-0.7106, -0.006643, -0.6621), (-0.7106, -0.006643, 0.6621), (-0.7106, 0.006643, -0.6621), (-0.7106, 0.006643, 0.6621), (0.7106, -0.006643, -0.6621), (0.7106, -0.006643, 0.6621), (0.7106, 0.006643, -0.6621), (0.7106, 0.006643, 0.6621)], [], [(1, 3, 2, 0), (3, 7, 6, 2), (7, 5, 4, 6), (5, 1, 0, 4), (0, 2, 6, 4), (5, 7, 3, 1)])
_uv = me_cube_001.uv_layers.new(name='UVMap')
_uv.uv.foreach_set('vector', [0.0, 0.0, 1.0, 0.0, 1.0, 1.0, 0.0, 1.0, 0.0, 0.0, 1.0, 0.0, 1.0, 1.0, 0.0, 1.0, 0.0, 0.0, 1.0, 0.0, 1.0, 1.0, 0.0, 1.0, 0.0, 0.0, 1.0, 0.0, 1.0, 1.0, 0.0, 1.0, 0.0, 0.0, 1.0, 0.0, 1.0, 1.0, 0.0, 1.0, 0.0, 0.0, 1.0, 0.0, 1.0, 1.0, 0.0, 1.0])
me_cube_001.materials.append(mat_spiegel_mat)
me_cube_001.use_remesh_preserve_volume = False
me_cube_001.use_remesh_preserve_attributes = False
me_cube_001.use_mirror_vertex_groups = False
me_cube_001.update()
me_cube_004 = bpy.data.meshes.new('Cube.004')
me_cube_004.from_pydata([(-0.5942, 0.04311, -0.9572), (-0.5942, 0.04311, 0.9572), (-0.5942, 0.001473, -0.9572), (-0.5942, 0.001473, 0.9572), (0.5942, -0.001473, -0.9572), (0.5942, -0.001473, 0.9572), (0.5942, -0.04311, -0.9572), (0.5942, -0.04311, 0.9572), (-1.49e-08, -0.04311, 0.9572), (-1.49e-08, -0.04311, -0.9572), (-1.49e-08, 0.04311, 0.9572), (-1.49e-08, 0.04311, -0.9572), (-1.49e-08, 0.001473, 0.9572), (-1.49e-08, -0.001473, 0.9572), (-1.49e-08, 0.001473, -0.9572), (-1.49e-08, -0.001473, -0.9572)], [], [(1, 0, 2, 3), (8, 9, 6, 7), (7, 6, 4, 5), (10, 11, 0, 1), (15, 4, 6, 9), (10, 1, 3, 12), (5, 13, 8, 7), (0, 11, 14, 2), (5, 4, 15, 13), (3, 2, 14, 12), (15, 9, 8, 13), (10, 12, 14, 11)])
me_cube_004.materials.append(mat_door_frame_mat)
me_cube_004.use_remesh_preserve_volume = False
me_cube_004.use_remesh_preserve_attributes = False
me_cube_004.use_mirror_vertex_groups = False
me_cube_004.update()
arm_armature = bpy.data.armatures.new('Armature')  # bones are not reproduced

# ---- objects
ob_aufzug_left = bpy.data.objects.new('Aufzug.left', me_plane)
ob_terminal_infos_009 = bpy.data.objects.new('terminal_infos.009', me_plane_019)
ob_kellerschild = bpy.data.objects.new('Kellerschild', me_cube_002)
ob_kontrollpanel_left = bpy.data.objects.new('Kontrollpanel.left', me_cube_003)
ob_terminal_keyhole_001 = bpy.data.objects.new('terminal_keyhole.001', me_plane_017)
ob_terminal_infos_007 = bpy.data.objects.new('terminal_infos.007', me_plane_016)
ob_terminal_infos_006 = bpy.data.objects.new('terminal_infos.006', me_plane_015)
ob_terminal_infos_005 = bpy.data.objects.new('terminal_infos.005', me_plane_014)
ob_terminal_infos_004 = bpy.data.objects.new('terminal_infos.004', me_plane_013)
ob_terminal_led_screen_right_001 = bpy.data.objects.new('terminal_LED_screen.right.001', me_plane_012)
ob_button_innen_open_left = bpy.data.objects.new('button_innen_open.left', me_cube_711)
ob_button_innen_alarm_left = bpy.data.objects.new('button_innen_alarm.left', me_cube_710)
ob_button_innen_e5_left = bpy.data.objects.new('button_innen_e5.left', me_cube_709)
ob_button_innen_e3_left = bpy.data.objects.new('button_innen_e3.left', me_cube_708)
ob_button_innen_e1_left = bpy.data.objects.new('button_innen_e1.left', me_cube_707)
ob_button_innen_key_left = bpy.data.objects.new('button_innen_key.left', me_cube_706)
ob_button_innen_e6_left = bpy.data.objects.new('button_innen_e6.left', me_cube_705)
ob_button_innen_e4_left = bpy.data.objects.new('button_innen_e4.left', me_cube_704)
ob_button_innen_e2_left = bpy.data.objects.new('button_innen_e2.left', me_cube_703)
ob_button_innen_e0_left = bpy.data.objects.new('button_innen_e0.left', me_cube_702)
ob_button_innen_e7_left = bpy.data.objects.new('button_innen_e7.left', me_cube_701)
ob_button_innen_e8_left = bpy.data.objects.new('button_innen_e8.left', me_cube_699)
ob_haltestange = bpy.data.objects.new('Haltestange', me_cylinder)
ob_spiegel = bpy.data.objects.new('Spiegel', me_cube_001)
ob_elevator_doors = bpy.data.objects.new('Elevator_doors', me_cube_004)
ob_aufzug_armature_left = bpy.data.objects.new('Aufzug_armature.left', arm_armature)

# ---- transforms, parenting, visibility, modifiers, constraints
ob_aufzug_left.location = (-3.119, 3.482, 0.009737)
ob_aufzug_left.lineart.crease_threshold = 0.0
ob_terminal_infos_009.parent = ob_aufzug_left
ob_terminal_infos_009.matrix_parent_inverse = Matrix(((1.0, 0.0, 0.0, 3.119), (0.0, 1.0, 0.0, -3.482), (0.0, 0.0, 1.0, -0.009737), (0.0, 0.0, 0.0, 1.0)))
ob_terminal_infos_009.location = (-2.417, 3.075, 1.913)
ob_terminal_infos_009.rotation_euler = (3.142, 1.571, 0.0)
ob_terminal_infos_009.lineart.crease_threshold = 0.0
ob_kellerschild.parent = ob_aufzug_left
ob_kellerschild.matrix_parent_inverse = Matrix(((1.0, 0.0, 0.0, 3.119), (0.0, 1.0, 0.0, -3.482), (0.0, 0.0, 1.0, -0.009737), (0.0, 0.0, 0.0, 1.0)))
ob_kellerschild.location = (-2.416, 2.725, 1.477)
ob_kellerschild.lineart.crease_threshold = 0.0
ob_kontrollpanel_left.parent = ob_aufzug_left
ob_kontrollpanel_left.matrix_parent_inverse = Matrix(((1.0, 0.0, 0.0, 3.119), (0.0, 1.0, 0.0, -3.482), (0.0, 0.0, 1.0, -0.009737), (0.0, 0.0, 0.0, 1.0)))
ob_kontrollpanel_left.location = (-2.415, 3.152, 1.255)
ob_kontrollpanel_left.lineart.crease_threshold = 0.0
ob_terminal_keyhole_001.parent = ob_kontrollpanel_left
ob_terminal_keyhole_001.matrix_parent_inverse = Matrix(((1.0, 0.0, 0.0, 2.415), (0.0, 1.0, 0.0, -3.152), (0.0, 0.0, 1.0, -1.259), (0.0, 0.0, 0.0, 1.0)))
ob_terminal_keyhole_001.location = (-2.417, 3.074, 1.301)
ob_terminal_keyhole_001.rotation_euler = (3.142, 1.571, 0.0)
ob_terminal_keyhole_001.lineart.crease_threshold = 0.0
ob_terminal_infos_007.parent = ob_kontrollpanel_left
ob_terminal_infos_007.matrix_parent_inverse = Matrix(((1.0, 0.0, 0.0, 2.415), (0.0, 1.0, 0.0, -3.152), (0.0, 0.0, 1.0, -1.259), (0.0, 0.0, 0.0, 1.0)))
ob_terminal_infos_007.location = (-2.417, 3.075, 1.503)
ob_terminal_infos_007.rotation_euler = (3.142, 1.571, 0.0)
ob_terminal_infos_007.lineart.crease_threshold = 0.0
ob_terminal_infos_006.parent = ob_kontrollpanel_left
ob_terminal_infos_006.matrix_parent_inverse = Matrix(((1.0, 0.0, 0.0, 2.415), (0.0, 1.0, 0.0, -3.152), (0.0, 0.0, 1.0, -1.259), (0.0, 0.0, 0.0, 1.0)))
ob_terminal_infos_006.location = (-2.417, 3.075, 1.642)
ob_terminal_infos_006.rotation_euler = (3.142, 1.571, 0.0)
ob_terminal_infos_006.lineart.crease_threshold = 0.0
ob_terminal_infos_005.parent = ob_kontrollpanel_left
ob_terminal_infos_005.matrix_parent_inverse = Matrix(((1.0, 0.0, 0.0, 2.415), (0.0, 1.0, 0.0, -3.152), (0.0, 0.0, 1.0, -1.259), (0.0, 0.0, 0.0, 1.0)))
ob_terminal_infos_005.location = (-2.417, 3.069, 1.398)
ob_terminal_infos_005.rotation_euler = (3.142, 1.571, 0.0)
ob_terminal_infos_005.scale = (1.061, 1.061, 1.061)
ob_terminal_infos_005.lineart.crease_threshold = 0.0
ob_terminal_infos_004.parent = ob_kontrollpanel_left
ob_terminal_infos_004.matrix_parent_inverse = Matrix(((1.0, 0.0, 0.0, 2.415), (0.0, 1.0, 0.0, -3.152), (0.0, 0.0, 1.0, -1.259), (0.0, 0.0, 0.0, 1.0)))
ob_terminal_infos_004.location = (-2.417, 3.075, 1.817)
ob_terminal_infos_004.rotation_euler = (3.142, 1.571, 0.0)
ob_terminal_infos_004.lineart.crease_threshold = 0.0
ob_terminal_led_screen_right_001.parent = ob_kontrollpanel_left
ob_terminal_led_screen_right_001.matrix_parent_inverse = Matrix(((1.0, 0.0, 0.0, 2.415), (0.0, 1.0, 0.0, -3.152), (0.0, 0.0, 1.0, -1.259), (0.0, 0.0, 0.0, 1.0)))
ob_terminal_led_screen_right_001.location = (-2.417, 3.075, 1.754)
ob_terminal_led_screen_right_001.rotation_euler = (3.142, 1.571, 0.0)
ob_terminal_led_screen_right_001.lineart.crease_threshold = 0.0
ob_button_innen_open_left.parent = ob_kontrollpanel_left
ob_button_innen_open_left.matrix_parent_inverse = Matrix(((1.0, 0.0, 0.0, 2.415), (0.0, 1.0, 0.0, -3.152), (0.0, 0.0, 1.0, -1.259), (0.0, 0.0, 0.0, 1.0)))
ob_button_innen_open_left.location = (-2.417, 3.108, 0.9649)
ob_button_innen_open_left.lineart.crease_threshold = 0.0
ob_button_innen_alarm_left.parent = ob_kontrollpanel_left
ob_button_innen_alarm_left.matrix_parent_inverse = Matrix(((1.0, 0.0, 0.0, 2.415), (0.0, 1.0, 0.0, -3.152), (0.0, 0.0, 1.0, -1.259), (0.0, 0.0, 0.0, 1.0)))
ob_button_innen_alarm_left.location = (-2.417, 3.04, 0.9649)
ob_button_innen_alarm_left.lineart.crease_threshold = 0.0
ob_button_innen_e5_left.parent = ob_kontrollpanel_left
ob_button_innen_e5_left.matrix_parent_inverse = Matrix(((1.0, 0.0, 0.0, 2.415), (0.0, 1.0, 0.0, -3.152), (0.0, 0.0, 1.0, -1.259), (0.0, 0.0, 0.0, 1.0)))
ob_button_innen_e5_left.location = (-2.417, 3.04, 1.167)
ob_button_innen_e5_left.lineart.crease_threshold = 0.0
ob_button_innen_e3_left.parent = ob_kontrollpanel_left
ob_button_innen_e3_left.matrix_parent_inverse = Matrix(((1.0, 0.0, 0.0, 2.415), (0.0, 1.0, 0.0, -3.152), (0.0, 0.0, 1.0, -1.259), (0.0, 0.0, 0.0, 1.0)))
ob_button_innen_e3_left.location = (-2.417, 3.04, 1.117)
ob_button_innen_e3_left.lineart.crease_threshold = 0.0
ob_button_innen_e1_left.parent = ob_kontrollpanel_left
ob_button_innen_e1_left.matrix_parent_inverse = Matrix(((1.0, 0.0, 0.0, 2.415), (0.0, 1.0, 0.0, -3.152), (0.0, 0.0, 1.0, -1.259), (0.0, 0.0, 0.0, 1.0)))
ob_button_innen_e1_left.location = (-2.417, 3.04, 1.067)
ob_button_innen_e1_left.lineart.crease_threshold = 0.0
ob_button_innen_key_left.parent = ob_kontrollpanel_left
ob_button_innen_key_left.matrix_parent_inverse = Matrix(((1.0, 0.0, 0.0, 2.415), (0.0, 1.0, 0.0, -3.152), (0.0, 0.0, 1.0, -1.259), (0.0, 0.0, 0.0, 1.0)))
ob_button_innen_key_left.location = (-2.417, 3.04, 1.018)
ob_button_innen_key_left.lineart.crease_threshold = 0.0
ob_button_innen_e6_left.parent = ob_kontrollpanel_left
ob_button_innen_e6_left.matrix_parent_inverse = Matrix(((1.0, 0.0, 0.0, 2.415), (0.0, 1.0, 0.0, -3.152), (0.0, 0.0, 1.0, -1.259), (0.0, 0.0, 0.0, 1.0)))
ob_button_innen_e6_left.location = (-2.417, 3.109, 1.191)
ob_button_innen_e6_left.lineart.crease_threshold = 0.0
ob_button_innen_e4_left.parent = ob_kontrollpanel_left
ob_button_innen_e4_left.matrix_parent_inverse = Matrix(((1.0, 0.0, 0.0, 2.415), (0.0, 1.0, 0.0, -3.152), (0.0, 0.0, 1.0, -1.259), (0.0, 0.0, 0.0, 1.0)))
ob_button_innen_e4_left.location = (-2.417, 3.109, 1.141)
ob_button_innen_e4_left.lineart.crease_threshold = 0.0
ob_button_innen_e2_left.parent = ob_kontrollpanel_left
ob_button_innen_e2_left.matrix_parent_inverse = Matrix(((1.0, 0.0, 0.0, 2.415), (0.0, 1.0, 0.0, -3.152), (0.0, 0.0, 1.0, -1.259), (0.0, 0.0, 0.0, 1.0)))
ob_button_innen_e2_left.location = (-2.417, 3.109, 1.092)
ob_button_innen_e2_left.lineart.crease_threshold = 0.0
ob_button_innen_e0_left.parent = ob_kontrollpanel_left
ob_button_innen_e0_left.matrix_parent_inverse = Matrix(((1.0, 0.0, 0.0, 2.415), (0.0, 1.0, 0.0, -3.152), (0.0, 0.0, 1.0, -1.259), (0.0, 0.0, 0.0, 1.0)))
ob_button_innen_e0_left.location = (-2.417, 3.109, 1.042)
ob_button_innen_e0_left.lineart.crease_threshold = 0.0
ob_button_innen_e7_left.parent = ob_kontrollpanel_left
ob_button_innen_e7_left.matrix_parent_inverse = Matrix(((1.0, 0.0, 0.0, 2.415), (0.0, 1.0, 0.0, -3.152), (0.0, 0.0, 1.0, -1.259), (0.0, 0.0, 0.0, 1.0)))
ob_button_innen_e7_left.location = (-2.417, 3.04, 1.216)
ob_button_innen_e7_left.lineart.crease_threshold = 0.0
ob_button_innen_e8_left.parent = ob_kontrollpanel_left
ob_button_innen_e8_left.matrix_parent_inverse = Matrix(((1.0, 0.0, 0.0, 2.415), (0.0, 1.0, 0.0, -3.152), (0.0, 0.0, 1.0, -1.259), (0.0, 0.0, 0.0, 1.0)))
ob_button_innen_e8_left.location = (-2.417, 3.109, 1.241)
ob_button_innen_e8_left.lineart.crease_threshold = 0.0
ob_haltestange.parent = ob_aufzug_left
ob_haltestange.matrix_parent_inverse = Matrix(((1.0, 0.0, 0.0, 3.119), (0.0, 1.0, 0.0, -3.482), (0.0, 0.0, 1.0, -0.009737), (0.0, 0.0, 0.0, 1.0)))
ob_haltestange.location = (-3.775, 3.503, 0.8413)
ob_haltestange.lineart.crease_threshold = 0.0
ob_spiegel.parent = ob_aufzug_left
ob_spiegel.matrix_parent_inverse = Matrix(((1.0, 0.0, 0.0, 3.119), (0.0, 1.0, 0.0, -3.482), (0.0, 0.0, 1.0, -0.009737), (0.0, 0.0, 0.0, 1.0)))
ob_spiegel.location = (-3.119, 4.522, 1.541)
ob_spiegel.lineart.crease_threshold = 0.0
ob_elevator_doors.parent = ob_aufzug_armature_left
ob_elevator_doors.matrix_parent_inverse = Matrix(((1.0, 0.0, 0.0, 2.56), (0.0, 1.0, 0.0, -2.158), (0.0, 0.0, 1.0, -1.175), (0.0, 0.0, 0.0, 1.0)))
ob_elevator_doors.location = (-3.123, 2.331, 1.027)
ob_elevator_doors.lineart.crease_threshold = 0.0
_vg = ob_elevator_doors.vertex_groups.new(name='elv_door_inner_1')
for _i, _w in zip([0, 1, 2, 3, 10, 11, 12, 14], [0.3773, 0.3451, 0.378, 0.3454, 0.336, 0.3646, 0.336, 0.3645]): _vg.add([_i], _w, 'REPLACE')
_vg = ob_elevator_doors.vertex_groups.new(name='elv_door_inner_2')
for _i, _w in zip([4, 5, 6, 7, 8, 9, 13, 15], [0.108, 0.1059, 0.108, 0.1059, 0.09789, 0.1007, 0.09789, 0.1007]): _vg.add([_i], _w, 'REPLACE')
_m = ob_elevator_doors.modifiers.new('Armature', 'ARMATURE')
_m.object = ob_aufzug_armature_left
ob_aufzug_armature_left.parent = ob_aufzug_left
ob_aufzug_armature_left.matrix_parent_inverse = Matrix(((1.0, 0.0, 0.0, 3.119), (0.0, 1.0, 0.0, -3.482), (0.0, 0.0, 1.0, -0.009737), (0.0, 0.0, 0.0, 1.0)))
ob_aufzug_armature_left.location = (-2.56, 2.158, 1.175)
ob_aufzug_armature_left.lineart.crease_threshold = 0.0

# ---- collection membership
col_collection_6.objects.link(ob_aufzug_left)
col_collection_6.objects.link(ob_terminal_infos_009)
col_collection_6.objects.link(ob_kellerschild)
col_collection_6.objects.link(ob_kontrollpanel_left)
col_collection_6.objects.link(ob_terminal_keyhole_001)
col_collection_6.objects.link(ob_terminal_infos_007)
col_collection_6.objects.link(ob_terminal_infos_006)
col_collection_6.objects.link(ob_terminal_infos_005)
col_collection_6.objects.link(ob_terminal_infos_004)
col_collection_6.objects.link(ob_terminal_led_screen_right_001)
col_collection_6.objects.link(ob_button_innen_open_left)
col_collection_6.objects.link(ob_button_innen_alarm_left)
col_collection_6.objects.link(ob_button_innen_e5_left)
col_collection_6.objects.link(ob_button_innen_e3_left)
col_collection_6.objects.link(ob_button_innen_e1_left)
col_collection_6.objects.link(ob_button_innen_key_left)
col_collection_6.objects.link(ob_button_innen_e6_left)
col_collection_6.objects.link(ob_button_innen_e4_left)
col_collection_6.objects.link(ob_button_innen_e2_left)
col_collection_6.objects.link(ob_button_innen_e0_left)
col_collection_6.objects.link(ob_button_innen_e7_left)
col_collection_6.objects.link(ob_button_innen_e8_left)
col_collection_6.objects.link(ob_haltestange)
col_collection_6.objects.link(ob_spiegel)
col_collection_6.objects.link(ob_elevator_doors)
col_collection_16.objects.link(ob_aufzug_armature_left)

# ---- scene / render settings (as saved in the file)
scene.frame_start = 1; scene.frame_end = 51; scene.frame_set(0)
scene.render.engine = 'BLENDER_EEVEE_NEXT'
scene.render.resolution_percentage = 50
scene.render.dither_intensity = 0.0
scene.cycles.use_denoising = False
scene.cycles.samples = 10
scene.cycles.sampling_pattern = 'TABULATED_SOBOL'
scene.cycles.light_sampling_threshold = 0.0
scene.cycles.use_adaptive_sampling = False
scene.cycles.use_light_tree = False
scene.cycles.blur_glossy = 0.0
scene.cycles.pixel_filter_type = 'GAUSSIAN'
scene.cycles.sample_clamp_indirect = 0.0
scene.view_settings.view_transform = 'Standard'
bpy.context.view_layer.update()

# ---- added for rendering (the .blend has no active camera and no usable light): camera, sun
cam_auto = bpy.data.cameras.new('AutoCamera')
cam_auto.lens = 50.0
cam_auto.sensor_width = 36.0
cam_auto.clip_end = 1000.0
ob_auto_camera = bpy.data.objects.new('AutoCamera', cam_auto)
scene.collection.objects.link(ob_auto_camera)
ob_auto_camera.location = (0.14114, -0.735649, 3.91064)
ob_auto_camera.rotation_euler = (1.09748, -7.21219e-08, 0.694738)
scene.camera = ob_auto_camera
light_auto_sun = bpy.data.lights.new('AutoSun', 'SUN')
light_auto_sun.energy = 3.0
light_auto_sun.angle = 0.0523599
ob_auto_sun = bpy.data.objects.new('AutoSun', light_auto_sun)
scene.collection.objects.link(ob_auto_sun)
ob_auto_sun.rotation_euler = (0.872665, 0.174533, 0.523599)
bpy.context.view_layer.update()
